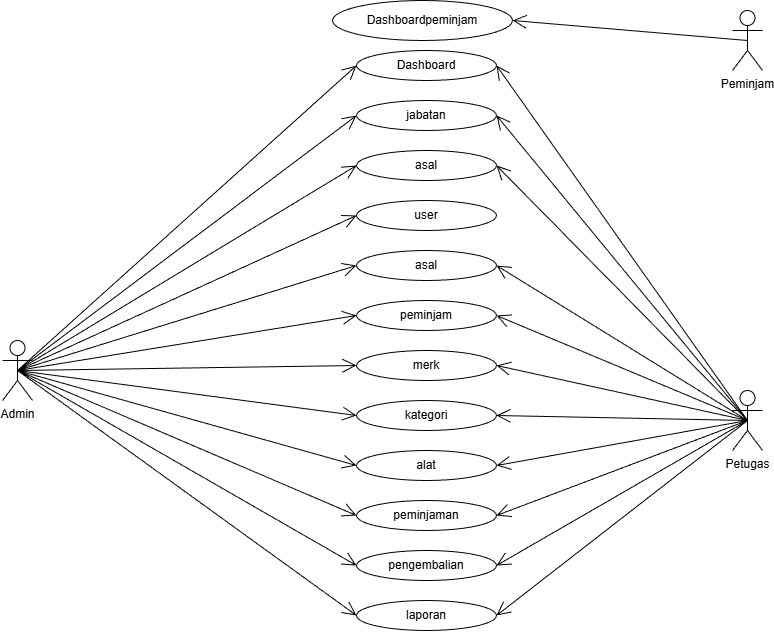

The diagram above was exported from draw.io. Its source (the exported page's mxGraphModel, read from the mxfile embedded in the PNG):
<mxGraphModel dx="1209" dy="1852" grid="1" gridSize="10" guides="1" tooltips="1" connect="1" arrows="1" fold="1" page="1" pageScale="1" pageWidth="827" pageHeight="1169" math="0" shadow="0">
  <root>
    <mxCell id="0" />
    <mxCell id="1" parent="0" />
    <mxCell id="RerOSAtnMjB7OM-EhHK3-2" value="Dashboard" style="ellipse;whiteSpace=wrap;html=1;" parent="1" vertex="1">
      <mxGeometry x="414" y="40" width="140" height="30" as="geometry" />
    </mxCell>
    <mxCell id="RerOSAtnMjB7OM-EhHK3-3" value="jabatan" style="ellipse;whiteSpace=wrap;html=1;" parent="1" vertex="1">
      <mxGeometry x="414" y="90" width="140" height="30" as="geometry" />
    </mxCell>
    <mxCell id="RerOSAtnMjB7OM-EhHK3-4" value="user" style="ellipse;whiteSpace=wrap;html=1;" parent="1" vertex="1">
      <mxGeometry x="414" y="190" width="140" height="30" as="geometry" />
    </mxCell>
    <mxCell id="RerOSAtnMjB7OM-EhHK3-5" value="asal" style="ellipse;whiteSpace=wrap;html=1;" parent="1" vertex="1">
      <mxGeometry x="414" y="140" width="140" height="30" as="geometry" />
    </mxCell>
    <mxCell id="RerOSAtnMjB7OM-EhHK3-6" value="kategori" style="ellipse;whiteSpace=wrap;html=1;" parent="1" vertex="1">
      <mxGeometry x="414" y="390" width="140" height="30" as="geometry" />
    </mxCell>
    <mxCell id="RerOSAtnMjB7OM-EhHK3-7" value="merk" style="ellipse;whiteSpace=wrap;html=1;" parent="1" vertex="1">
      <mxGeometry x="414" y="340" width="140" height="30" as="geometry" />
    </mxCell>
    <mxCell id="RerOSAtnMjB7OM-EhHK3-8" value="peminjam" style="ellipse;whiteSpace=wrap;html=1;" parent="1" vertex="1">
      <mxGeometry x="414" y="290" width="140" height="30" as="geometry" />
    </mxCell>
    <mxCell id="RerOSAtnMjB7OM-EhHK3-9" value="asal" style="ellipse;whiteSpace=wrap;html=1;" parent="1" vertex="1">
      <mxGeometry x="414" y="240" width="140" height="30" as="geometry" />
    </mxCell>
    <mxCell id="RerOSAtnMjB7OM-EhHK3-11" value="laporan" style="ellipse;whiteSpace=wrap;html=1;" parent="1" vertex="1">
      <mxGeometry x="414" y="590" width="140" height="30" as="geometry" />
    </mxCell>
    <mxCell id="RerOSAtnMjB7OM-EhHK3-12" value="pengembalian" style="ellipse;whiteSpace=wrap;html=1;" parent="1" vertex="1">
      <mxGeometry x="414" y="540" width="140" height="30" as="geometry" />
    </mxCell>
    <mxCell id="RerOSAtnMjB7OM-EhHK3-13" value="peminjaman" style="ellipse;whiteSpace=wrap;html=1;" parent="1" vertex="1">
      <mxGeometry x="414" y="490" width="140" height="30" as="geometry" />
    </mxCell>
    <mxCell id="RerOSAtnMjB7OM-EhHK3-14" value="alat" style="ellipse;whiteSpace=wrap;html=1;" parent="1" vertex="1">
      <mxGeometry x="414" y="440" width="140" height="30" as="geometry" />
    </mxCell>
    <mxCell id="RerOSAtnMjB7OM-EhHK3-16" value="Admin" style="shape=umlActor;verticalLabelPosition=bottom;verticalAlign=top;html=1;" parent="1" vertex="1">
      <mxGeometry x="60" y="330" width="30" height="60" as="geometry" />
    </mxCell>
    <mxCell id="RerOSAtnMjB7OM-EhHK3-17" value="Peminjam" style="shape=umlActor;verticalLabelPosition=bottom;verticalAlign=top;html=1;" parent="1" vertex="1">
      <mxGeometry x="790" width="30" height="60" as="geometry" />
    </mxCell>
    <mxCell id="RerOSAtnMjB7OM-EhHK3-20" value="" style="endArrow=open;endFill=1;endSize=12;html=1;rounded=0;entryX=0;entryY=0.5;entryDx=0;entryDy=0;exitX=0.5;exitY=0.5;exitDx=0;exitDy=0;exitPerimeter=0;" parent="1" source="RerOSAtnMjB7OM-EhHK3-16" target="RerOSAtnMjB7OM-EhHK3-13" edge="1">
      <mxGeometry width="160" relative="1" as="geometry">
        <mxPoint x="140" y="350" as="sourcePoint" />
        <mxPoint x="380" y="520" as="targetPoint" />
      </mxGeometry>
    </mxCell>
    <mxCell id="RerOSAtnMjB7OM-EhHK3-23" value="" style="endArrow=open;endFill=1;endSize=12;html=1;rounded=0;entryX=0;entryY=0.5;entryDx=0;entryDy=0;exitX=0.5;exitY=0.5;exitDx=0;exitDy=0;exitPerimeter=0;" parent="1" source="RerOSAtnMjB7OM-EhHK3-16" target="RerOSAtnMjB7OM-EhHK3-14" edge="1">
      <mxGeometry width="160" relative="1" as="geometry">
        <mxPoint x="125" y="360" as="sourcePoint" />
        <mxPoint x="414" y="520" as="targetPoint" />
      </mxGeometry>
    </mxCell>
    <mxCell id="RerOSAtnMjB7OM-EhHK3-24" value="" style="endArrow=open;endFill=1;endSize=12;html=1;rounded=0;exitX=0.5;exitY=0.5;exitDx=0;exitDy=0;exitPerimeter=0;entryX=0;entryY=0.5;entryDx=0;entryDy=0;" parent="1" source="RerOSAtnMjB7OM-EhHK3-16" target="RerOSAtnMjB7OM-EhHK3-6" edge="1">
      <mxGeometry width="160" relative="1" as="geometry">
        <mxPoint x="400" y="480" as="sourcePoint" />
        <mxPoint x="560" y="480" as="targetPoint" />
      </mxGeometry>
    </mxCell>
    <mxCell id="RerOSAtnMjB7OM-EhHK3-25" value="" style="endArrow=open;endFill=1;endSize=12;html=1;rounded=0;entryX=0;entryY=0.5;entryDx=0;entryDy=0;exitX=0.5;exitY=0.5;exitDx=0;exitDy=0;exitPerimeter=0;" parent="1" source="RerOSAtnMjB7OM-EhHK3-16" target="RerOSAtnMjB7OM-EhHK3-8" edge="1">
      <mxGeometry width="160" relative="1" as="geometry">
        <mxPoint x="310" y="310" as="sourcePoint" />
        <mxPoint x="599" y="470" as="targetPoint" />
      </mxGeometry>
    </mxCell>
    <mxCell id="RerOSAtnMjB7OM-EhHK3-26" value="" style="endArrow=open;endFill=1;endSize=12;html=1;rounded=0;entryX=0;entryY=0.5;entryDx=0;entryDy=0;exitX=0.5;exitY=0.5;exitDx=0;exitDy=0;exitPerimeter=0;" parent="1" source="RerOSAtnMjB7OM-EhHK3-16" target="RerOSAtnMjB7OM-EhHK3-7" edge="1">
      <mxGeometry width="160" relative="1" as="geometry">
        <mxPoint x="310" y="310" as="sourcePoint" />
        <mxPoint x="599" y="420" as="targetPoint" />
      </mxGeometry>
    </mxCell>
    <mxCell id="RerOSAtnMjB7OM-EhHK3-27" value="" style="endArrow=open;endFill=1;endSize=12;html=1;rounded=0;entryX=0;entryY=0.5;entryDx=0;entryDy=0;exitX=0.5;exitY=0.5;exitDx=0;exitDy=0;exitPerimeter=0;" parent="1" source="RerOSAtnMjB7OM-EhHK3-16" target="RerOSAtnMjB7OM-EhHK3-9" edge="1">
      <mxGeometry width="160" relative="1" as="geometry">
        <mxPoint x="130" y="360" as="sourcePoint" />
        <mxPoint x="400" y="280" as="targetPoint" />
      </mxGeometry>
    </mxCell>
    <mxCell id="RerOSAtnMjB7OM-EhHK3-28" value="" style="endArrow=open;endFill=1;endSize=12;html=1;rounded=0;entryX=0;entryY=0.5;entryDx=0;entryDy=0;exitX=0.5;exitY=0.5;exitDx=0;exitDy=0;exitPerimeter=0;" parent="1" source="RerOSAtnMjB7OM-EhHK3-16" target="RerOSAtnMjB7OM-EhHK3-11" edge="1">
      <mxGeometry width="160" relative="1" as="geometry">
        <mxPoint x="210" y="520" as="sourcePoint" />
        <mxPoint x="499" y="680" as="targetPoint" />
      </mxGeometry>
    </mxCell>
    <mxCell id="RerOSAtnMjB7OM-EhHK3-29" value="" style="endArrow=open;endFill=1;endSize=12;html=1;rounded=0;entryX=0;entryY=0.5;entryDx=0;entryDy=0;exitX=0.5;exitY=0.5;exitDx=0;exitDy=0;exitPerimeter=0;" parent="1" source="RerOSAtnMjB7OM-EhHK3-16" target="RerOSAtnMjB7OM-EhHK3-12" edge="1">
      <mxGeometry width="160" relative="1" as="geometry">
        <mxPoint x="210" y="520" as="sourcePoint" />
        <mxPoint x="499" y="630" as="targetPoint" />
      </mxGeometry>
    </mxCell>
    <mxCell id="RerOSAtnMjB7OM-EhHK3-30" value="" style="endArrow=open;endFill=1;endSize=12;html=1;rounded=0;exitX=0.5;exitY=0.5;exitDx=0;exitDy=0;exitPerimeter=0;entryX=0;entryY=0.5;entryDx=0;entryDy=0;" parent="1" source="RerOSAtnMjB7OM-EhHK3-16" target="RerOSAtnMjB7OM-EhHK3-4" edge="1">
      <mxGeometry width="160" relative="1" as="geometry">
        <mxPoint x="210" y="520" as="sourcePoint" />
        <mxPoint x="499" y="570" as="targetPoint" />
      </mxGeometry>
    </mxCell>
    <mxCell id="RerOSAtnMjB7OM-EhHK3-31" value="" style="endArrow=open;endFill=1;endSize=12;html=1;rounded=0;exitX=0.5;exitY=0.5;exitDx=0;exitDy=0;exitPerimeter=0;entryX=0;entryY=0.5;entryDx=0;entryDy=0;" parent="1" source="RerOSAtnMjB7OM-EhHK3-16" target="RerOSAtnMjB7OM-EhHK3-5" edge="1">
      <mxGeometry width="160" relative="1" as="geometry">
        <mxPoint x="310" y="420" as="sourcePoint" />
        <mxPoint x="599" y="270" as="targetPoint" />
      </mxGeometry>
    </mxCell>
    <mxCell id="RerOSAtnMjB7OM-EhHK3-32" value="" style="endArrow=open;endFill=1;endSize=12;html=1;rounded=0;entryX=0;entryY=0.5;entryDx=0;entryDy=0;exitX=0.5;exitY=0.5;exitDx=0;exitDy=0;exitPerimeter=0;" parent="1" source="RerOSAtnMjB7OM-EhHK3-16" target="RerOSAtnMjB7OM-EhHK3-3" edge="1">
      <mxGeometry width="160" relative="1" as="geometry">
        <mxPoint x="130" y="360" as="sourcePoint" />
        <mxPoint x="499" y="160" as="targetPoint" />
      </mxGeometry>
    </mxCell>
    <mxCell id="RerOSAtnMjB7OM-EhHK3-33" value="" style="endArrow=open;endFill=1;endSize=12;html=1;rounded=0;exitX=0.5;exitY=0.5;exitDx=0;exitDy=0;exitPerimeter=0;entryX=0;entryY=0.5;entryDx=0;entryDy=0;" parent="1" source="RerOSAtnMjB7OM-EhHK3-16" target="RerOSAtnMjB7OM-EhHK3-2" edge="1">
      <mxGeometry width="160" relative="1" as="geometry">
        <mxPoint x="210" y="310" as="sourcePoint" />
        <mxPoint x="499" y="110" as="targetPoint" />
      </mxGeometry>
    </mxCell>
    <mxCell id="RerOSAtnMjB7OM-EhHK3-34" value="Petugas" style="shape=umlActor;verticalLabelPosition=bottom;verticalAlign=top;html=1;" parent="1" vertex="1">
      <mxGeometry x="790" y="380" width="30" height="60" as="geometry" />
    </mxCell>
    <mxCell id="RerOSAtnMjB7OM-EhHK3-35" value="" style="endArrow=open;endFill=1;endSize=12;html=1;rounded=0;entryX=1;entryY=0.5;entryDx=0;entryDy=0;exitX=0.5;exitY=0.5;exitDx=0;exitDy=0;exitPerimeter=0;" parent="1" source="RerOSAtnMjB7OM-EhHK3-34" target="RerOSAtnMjB7OM-EhHK3-13" edge="1">
      <mxGeometry width="160" relative="1" as="geometry">
        <mxPoint x="820" y="630" as="sourcePoint" />
        <mxPoint x="1094" y="800" as="targetPoint" />
      </mxGeometry>
    </mxCell>
    <mxCell id="RerOSAtnMjB7OM-EhHK3-36" value="" style="endArrow=open;endFill=1;endSize=12;html=1;rounded=0;entryX=1;entryY=0.5;entryDx=0;entryDy=0;exitX=0.5;exitY=0.5;exitDx=0;exitDy=0;exitPerimeter=0;" parent="1" source="RerOSAtnMjB7OM-EhHK3-34" target="RerOSAtnMjB7OM-EhHK3-14" edge="1">
      <mxGeometry width="160" relative="1" as="geometry">
        <mxPoint x="805" y="640" as="sourcePoint" />
        <mxPoint x="1094" y="750" as="targetPoint" />
      </mxGeometry>
    </mxCell>
    <mxCell id="RerOSAtnMjB7OM-EhHK3-37" value="" style="endArrow=open;endFill=1;endSize=12;html=1;rounded=0;exitX=0.5;exitY=0.5;exitDx=0;exitDy=0;exitPerimeter=0;entryX=1;entryY=0.5;entryDx=0;entryDy=0;" parent="1" source="RerOSAtnMjB7OM-EhHK3-34" target="RerOSAtnMjB7OM-EhHK3-6" edge="1">
      <mxGeometry width="160" relative="1" as="geometry">
        <mxPoint x="1080" y="760" as="sourcePoint" />
        <mxPoint x="1094" y="690" as="targetPoint" />
      </mxGeometry>
    </mxCell>
    <mxCell id="RerOSAtnMjB7OM-EhHK3-38" value="" style="endArrow=open;endFill=1;endSize=12;html=1;rounded=0;entryX=1;entryY=0.5;entryDx=0;entryDy=0;exitX=0.5;exitY=0.5;exitDx=0;exitDy=0;exitPerimeter=0;" parent="1" source="RerOSAtnMjB7OM-EhHK3-34" target="RerOSAtnMjB7OM-EhHK3-8" edge="1">
      <mxGeometry width="160" relative="1" as="geometry">
        <mxPoint x="990" y="590" as="sourcePoint" />
        <mxPoint x="1094" y="590" as="targetPoint" />
      </mxGeometry>
    </mxCell>
    <mxCell id="RerOSAtnMjB7OM-EhHK3-39" value="" style="endArrow=open;endFill=1;endSize=12;html=1;rounded=0;entryX=1;entryY=0.5;entryDx=0;entryDy=0;exitX=0.5;exitY=0.5;exitDx=0;exitDy=0;exitPerimeter=0;" parent="1" source="RerOSAtnMjB7OM-EhHK3-34" target="RerOSAtnMjB7OM-EhHK3-7" edge="1">
      <mxGeometry width="160" relative="1" as="geometry">
        <mxPoint x="990" y="590" as="sourcePoint" />
        <mxPoint x="1094" y="640" as="targetPoint" />
      </mxGeometry>
    </mxCell>
    <mxCell id="RerOSAtnMjB7OM-EhHK3-40" value="" style="endArrow=open;endFill=1;endSize=12;html=1;rounded=0;entryX=1;entryY=0.5;entryDx=0;entryDy=0;exitX=0.5;exitY=0.5;exitDx=0;exitDy=0;exitPerimeter=0;" parent="1" source="RerOSAtnMjB7OM-EhHK3-34" target="RerOSAtnMjB7OM-EhHK3-9" edge="1">
      <mxGeometry width="160" relative="1" as="geometry">
        <mxPoint x="810" y="640" as="sourcePoint" />
        <mxPoint x="1094" y="540" as="targetPoint" />
      </mxGeometry>
    </mxCell>
    <mxCell id="RerOSAtnMjB7OM-EhHK3-41" value="" style="endArrow=open;endFill=1;endSize=12;html=1;rounded=0;entryX=1;entryY=0.5;entryDx=0;entryDy=0;exitX=0.5;exitY=0.5;exitDx=0;exitDy=0;exitPerimeter=0;" parent="1" source="RerOSAtnMjB7OM-EhHK3-34" target="RerOSAtnMjB7OM-EhHK3-11" edge="1">
      <mxGeometry width="160" relative="1" as="geometry">
        <mxPoint x="890" y="800" as="sourcePoint" />
        <mxPoint x="1094" y="910" as="targetPoint" />
      </mxGeometry>
    </mxCell>
    <mxCell id="RerOSAtnMjB7OM-EhHK3-42" value="" style="endArrow=open;endFill=1;endSize=12;html=1;rounded=0;exitX=0.5;exitY=0.5;exitDx=0;exitDy=0;exitPerimeter=0;entryX=1;entryY=0.5;entryDx=0;entryDy=0;" parent="1" source="RerOSAtnMjB7OM-EhHK3-34" target="RerOSAtnMjB7OM-EhHK3-12" edge="1">
      <mxGeometry width="160" relative="1" as="geometry">
        <mxPoint x="890" y="800" as="sourcePoint" />
        <mxPoint x="1094" y="850" as="targetPoint" />
      </mxGeometry>
    </mxCell>
    <mxCell id="RerOSAtnMjB7OM-EhHK3-44" value="" style="endArrow=open;endFill=1;endSize=12;html=1;rounded=0;exitX=0.5;exitY=0.5;exitDx=0;exitDy=0;exitPerimeter=0;entryX=1;entryY=0.5;entryDx=0;entryDy=0;" parent="1" source="RerOSAtnMjB7OM-EhHK3-34" target="RerOSAtnMjB7OM-EhHK3-5" edge="1">
      <mxGeometry width="160" relative="1" as="geometry">
        <mxPoint x="990" y="700" as="sourcePoint" />
        <mxPoint x="1094" y="440" as="targetPoint" />
      </mxGeometry>
    </mxCell>
    <mxCell id="RerOSAtnMjB7OM-EhHK3-45" value="" style="endArrow=open;endFill=1;endSize=12;html=1;rounded=0;entryX=1;entryY=0.5;entryDx=0;entryDy=0;exitX=0.5;exitY=0.5;exitDx=0;exitDy=0;exitPerimeter=0;" parent="1" source="RerOSAtnMjB7OM-EhHK3-34" target="RerOSAtnMjB7OM-EhHK3-3" edge="1">
      <mxGeometry width="160" relative="1" as="geometry">
        <mxPoint x="810" y="640" as="sourcePoint" />
        <mxPoint x="1094" y="390" as="targetPoint" />
      </mxGeometry>
    </mxCell>
    <mxCell id="RerOSAtnMjB7OM-EhHK3-46" value="" style="endArrow=open;endFill=1;endSize=12;html=1;rounded=0;entryX=1;entryY=0.5;entryDx=0;entryDy=0;exitX=0.5;exitY=0.5;exitDx=0;exitDy=0;exitPerimeter=0;" parent="1" source="RerOSAtnMjB7OM-EhHK3-34" target="RerOSAtnMjB7OM-EhHK3-2" edge="1">
      <mxGeometry width="160" relative="1" as="geometry">
        <mxPoint x="791" y="420" as="sourcePoint" />
        <mxPoint x="630" y="130" as="targetPoint" />
      </mxGeometry>
    </mxCell>
    <mxCell id="RerOSAtnMjB7OM-EhHK3-47" value="Dashboardpeminjam" style="ellipse;whiteSpace=wrap;html=1;" parent="1" vertex="1">
      <mxGeometry x="390" y="-10" width="180" height="40" as="geometry" />
    </mxCell>
    <mxCell id="RerOSAtnMjB7OM-EhHK3-48" value="" style="endArrow=open;endFill=1;endSize=12;html=1;rounded=0;entryX=1;entryY=0.5;entryDx=0;entryDy=0;exitX=0.5;exitY=0.5;exitDx=0;exitDy=0;exitPerimeter=0;" parent="1" source="RerOSAtnMjB7OM-EhHK3-17" target="RerOSAtnMjB7OM-EhHK3-47" edge="1">
      <mxGeometry width="160" relative="1" as="geometry">
        <mxPoint x="841" y="270" as="sourcePoint" />
        <mxPoint x="590" y="-80" as="targetPoint" />
      </mxGeometry>
    </mxCell>
  </root>
</mxGraphModel>